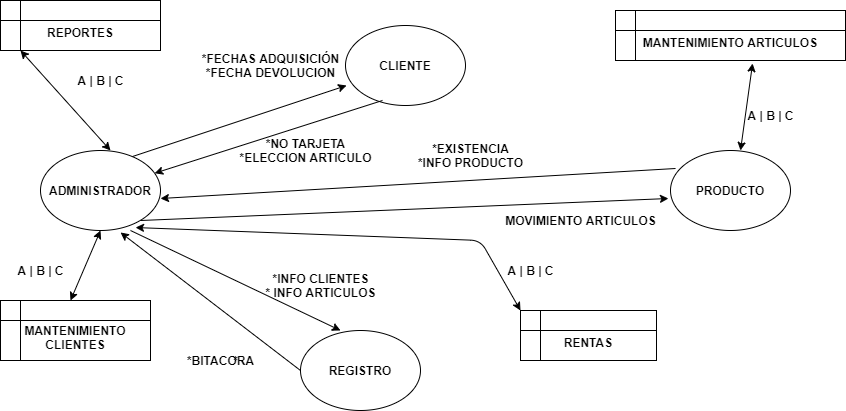

The diagram above was exported from draw.io. Its source (the exported page's mxGraphModel, read from the mxfile embedded in the PNG):
<mxGraphModel dx="868" dy="401" grid="1" gridSize="10" guides="1" tooltips="1" connect="1" arrows="1" fold="1" page="1" pageScale="1" pageWidth="827" pageHeight="1169" math="0" shadow="0">
  <root>
    <mxCell id="y59nABIJ_iKeB6YIcbxX-0" />
    <mxCell id="y59nABIJ_iKeB6YIcbxX-1" parent="y59nABIJ_iKeB6YIcbxX-0" />
    <mxCell id="K3GIBjvVT2_QpcfQUbTd-0" value="&lt;br&gt;REPORTES" style="shape=internalStorage;whiteSpace=wrap;html=1;backgroundOutline=1;fontStyle=1" vertex="1" parent="y59nABIJ_iKeB6YIcbxX-1">
      <mxGeometry x="20" width="160" height="50" as="geometry" />
    </mxCell>
    <mxCell id="2dPiF2jpd0LdnEq_OEr1-1" value="" style="endArrow=classic;startArrow=classic;html=1;fontStyle=1" edge="1" parent="y59nABIJ_iKeB6YIcbxX-1">
      <mxGeometry width="50" height="50" relative="1" as="geometry">
        <mxPoint x="130" y="150" as="sourcePoint" />
        <mxPoint x="40" y="50" as="targetPoint" />
      </mxGeometry>
    </mxCell>
    <mxCell id="2dPiF2jpd0LdnEq_OEr1-2" value="A | B | C" style="text;html=1;align=center;verticalAlign=middle;resizable=0;points=[];autosize=1;fontStyle=1" vertex="1" parent="y59nABIJ_iKeB6YIcbxX-1">
      <mxGeometry x="90" y="70" width="60" height="20" as="geometry" />
    </mxCell>
    <mxCell id="EBA5H03_CuLloXnw0Myc-1" value="&lt;br&gt;MANTENIMIENTO CLIENTES" style="shape=internalStorage;whiteSpace=wrap;html=1;backgroundOutline=1;fontStyle=1" vertex="1" parent="y59nABIJ_iKeB6YIcbxX-1">
      <mxGeometry x="20" y="300" width="150" height="60" as="geometry" />
    </mxCell>
    <mxCell id="EBA5H03_CuLloXnw0Myc-4" value="A | B | C" style="text;html=1;align=center;verticalAlign=middle;resizable=0;points=[];autosize=1;fontStyle=1" vertex="1" parent="y59nABIJ_iKeB6YIcbxX-1">
      <mxGeometry x="30" y="260" width="60" height="20" as="geometry" />
    </mxCell>
    <mxCell id="EBA5H03_CuLloXnw0Myc-6" value="" style="endArrow=classic;html=1;entryX=1.007;entryY=1.167;entryDx=0;entryDy=0;entryPerimeter=0;fontStyle=1" edge="1" parent="y59nABIJ_iKeB6YIcbxX-1" target="UlFQWkwajMwGgFeSIa5o-4">
      <mxGeometry width="50" height="50" relative="1" as="geometry">
        <mxPoint x="140" y="160" as="sourcePoint" />
        <mxPoint x="340" y="120" as="targetPoint" />
      </mxGeometry>
    </mxCell>
    <mxCell id="UlFQWkwajMwGgFeSIa5o-4" value="*FECHAS ADQUISICIÓN&lt;br&gt;*FECHA DEVOLUCION&lt;br&gt;" style="text;html=1;align=center;verticalAlign=middle;resizable=0;points=[];autosize=1;fontStyle=1" vertex="1" parent="y59nABIJ_iKeB6YIcbxX-1">
      <mxGeometry x="215" y="50" width="150" height="30" as="geometry" />
    </mxCell>
    <mxCell id="etjuS4Y7imP-lWXGY5c3-3" value="A | B | C" style="text;html=1;align=center;verticalAlign=middle;resizable=0;points=[];autosize=1;fontStyle=1" vertex="1" parent="y59nABIJ_iKeB6YIcbxX-1">
      <mxGeometry x="760" y="105" width="60" height="20" as="geometry" />
    </mxCell>
    <mxCell id="jCcQRqYTpkm2MsLQ0a42-0" value="ADMINISTRADOR" style="ellipse;whiteSpace=wrap;html=1;strokeWidth=1;fontStyle=1" vertex="1" parent="y59nABIJ_iKeB6YIcbxX-1">
      <mxGeometry x="60" y="150" width="120" height="80" as="geometry" />
    </mxCell>
    <mxCell id="jCcQRqYTpkm2MsLQ0a42-1" value="CLIENTE" style="ellipse;whiteSpace=wrap;html=1;strokeWidth=1;fontStyle=1" vertex="1" parent="y59nABIJ_iKeB6YIcbxX-1">
      <mxGeometry x="365" y="25" width="120" height="80" as="geometry" />
    </mxCell>
    <mxCell id="jCcQRqYTpkm2MsLQ0a42-2" value="" style="endArrow=classic;startArrow=classic;html=1;strokeWidth=1;entryX=0.5;entryY=1;entryDx=0;entryDy=0;fontStyle=1" edge="1" parent="y59nABIJ_iKeB6YIcbxX-1" target="jCcQRqYTpkm2MsLQ0a42-0">
      <mxGeometry width="50" height="50" relative="1" as="geometry">
        <mxPoint x="90" y="300" as="sourcePoint" />
        <mxPoint x="140" y="250" as="targetPoint" />
      </mxGeometry>
    </mxCell>
    <mxCell id="jCcQRqYTpkm2MsLQ0a42-3" value="REGISTRO" style="ellipse;whiteSpace=wrap;html=1;strokeWidth=1;fontStyle=1" vertex="1" parent="y59nABIJ_iKeB6YIcbxX-1">
      <mxGeometry x="320" y="330" width="120" height="80" as="geometry" />
    </mxCell>
    <mxCell id="jCcQRqYTpkm2MsLQ0a42-4" value="" style="endArrow=classic;html=1;strokeWidth=1;fontStyle=1" edge="1" parent="y59nABIJ_iKeB6YIcbxX-1">
      <mxGeometry width="50" height="50" relative="1" as="geometry">
        <mxPoint x="150" y="230" as="sourcePoint" />
        <mxPoint x="360" y="330" as="targetPoint" />
      </mxGeometry>
    </mxCell>
    <mxCell id="jCcQRqYTpkm2MsLQ0a42-5" value="*INFO CLIENTES&lt;br&gt;* INFO ARTICULOS" style="text;html=1;align=center;verticalAlign=middle;resizable=0;points=[];autosize=1;fontStyle=1" vertex="1" parent="y59nABIJ_iKeB6YIcbxX-1">
      <mxGeometry x="275" y="270" width="130" height="30" as="geometry" />
    </mxCell>
    <mxCell id="jCcQRqYTpkm2MsLQ0a42-6" value="PRODUCTO" style="ellipse;whiteSpace=wrap;html=1;strokeWidth=1;fontStyle=1" vertex="1" parent="y59nABIJ_iKeB6YIcbxX-1">
      <mxGeometry x="690" y="150" width="120" height="80" as="geometry" />
    </mxCell>
    <mxCell id="jCcQRqYTpkm2MsLQ0a42-7" value="&lt;br&gt;MANTENIMIENTO ARTICULOS" style="shape=internalStorage;whiteSpace=wrap;html=1;backgroundOutline=1;fontStyle=1" vertex="1" parent="y59nABIJ_iKeB6YIcbxX-1">
      <mxGeometry x="635" y="10" width="230" height="50" as="geometry" />
    </mxCell>
    <mxCell id="jCcQRqYTpkm2MsLQ0a42-9" value="" style="endArrow=classic;html=1;strokeWidth=1;exitX=0.042;exitY=0.225;exitDx=0;exitDy=0;exitPerimeter=0;entryX=1;entryY=0.6;entryDx=0;entryDy=0;entryPerimeter=0;fontStyle=1" edge="1" parent="y59nABIJ_iKeB6YIcbxX-1" source="jCcQRqYTpkm2MsLQ0a42-6" target="jCcQRqYTpkm2MsLQ0a42-0">
      <mxGeometry width="50" height="50" relative="1" as="geometry">
        <mxPoint x="590" y="280" as="sourcePoint" />
        <mxPoint x="640" y="230" as="targetPoint" />
      </mxGeometry>
    </mxCell>
    <mxCell id="jCcQRqYTpkm2MsLQ0a42-10" value="*EXISTENCIA&lt;br&gt;*INFO PRODUCTO" style="text;html=1;align=center;verticalAlign=middle;resizable=0;points=[];autosize=1;fontStyle=1" vertex="1" parent="y59nABIJ_iKeB6YIcbxX-1">
      <mxGeometry x="430" y="140" width="120" height="30" as="geometry" />
    </mxCell>
    <mxCell id="jCcQRqYTpkm2MsLQ0a42-11" value="" style="endArrow=classic;html=1;strokeWidth=1;entryX=-0.017;entryY=0.6;entryDx=0;entryDy=0;entryPerimeter=0;fontStyle=1" edge="1" parent="y59nABIJ_iKeB6YIcbxX-1" target="jCcQRqYTpkm2MsLQ0a42-6">
      <mxGeometry width="50" height="50" relative="1" as="geometry">
        <mxPoint x="160" y="220" as="sourcePoint" />
        <mxPoint x="210" y="170" as="targetPoint" />
      </mxGeometry>
    </mxCell>
    <mxCell id="jCcQRqYTpkm2MsLQ0a42-12" value="MOVIMIENTO ARTICULOS" style="text;html=1;align=center;verticalAlign=middle;resizable=0;points=[];autosize=1;fontStyle=1" vertex="1" parent="y59nABIJ_iKeB6YIcbxX-1">
      <mxGeometry x="515" y="210" width="170" height="20" as="geometry" />
    </mxCell>
    <mxCell id="jCcQRqYTpkm2MsLQ0a42-13" value="" style="endArrow=classic;html=1;strokeWidth=1;entryX=0.667;entryY=1.025;entryDx=0;entryDy=0;entryPerimeter=0;exitX=0;exitY=0.5;exitDx=0;exitDy=0;fontStyle=1" edge="1" parent="y59nABIJ_iKeB6YIcbxX-1" source="jCcQRqYTpkm2MsLQ0a42-3" target="jCcQRqYTpkm2MsLQ0a42-0">
      <mxGeometry width="50" height="50" relative="1" as="geometry">
        <mxPoint x="310" y="400" as="sourcePoint" />
        <mxPoint x="360" y="350" as="targetPoint" />
      </mxGeometry>
    </mxCell>
    <mxCell id="jCcQRqYTpkm2MsLQ0a42-14" value="*" style="text;html=1;align=center;verticalAlign=middle;resizable=0;points=[];autosize=1;fontStyle=1" vertex="1" parent="y59nABIJ_iKeB6YIcbxX-1">
      <mxGeometry x="245" y="350" width="20" height="20" as="geometry" />
    </mxCell>
    <mxCell id="jCcQRqYTpkm2MsLQ0a42-15" value="" style="endArrow=classic;html=1;strokeWidth=1;fontStyle=1" edge="1" parent="y59nABIJ_iKeB6YIcbxX-1" target="jCcQRqYTpkm2MsLQ0a42-0">
      <mxGeometry width="50" height="50" relative="1" as="geometry">
        <mxPoint x="402" y="100" as="sourcePoint" />
        <mxPoint x="452" y="50" as="targetPoint" />
      </mxGeometry>
    </mxCell>
    <mxCell id="jCcQRqYTpkm2MsLQ0a42-16" value="*NO TARJETA&lt;br&gt;*ELECCION ARTICULO" style="text;html=1;align=center;verticalAlign=middle;resizable=0;points=[];autosize=1;fontStyle=1" vertex="1" parent="y59nABIJ_iKeB6YIcbxX-1">
      <mxGeometry x="250" y="135" width="150" height="30" as="geometry" />
    </mxCell>
    <mxCell id="jCcQRqYTpkm2MsLQ0a42-17" value="*BITACORA" style="text;html=1;align=center;verticalAlign=middle;resizable=0;points=[];autosize=1;fontStyle=1" vertex="1" parent="y59nABIJ_iKeB6YIcbxX-1">
      <mxGeometry x="200" y="350" width="80" height="20" as="geometry" />
    </mxCell>
    <mxCell id="jCcQRqYTpkm2MsLQ0a42-18" value="" style="endArrow=classic;startArrow=classic;html=1;strokeWidth=1;entryX=0.596;entryY=1.06;entryDx=0;entryDy=0;entryPerimeter=0;fontStyle=1" edge="1" parent="y59nABIJ_iKeB6YIcbxX-1" target="jCcQRqYTpkm2MsLQ0a42-7">
      <mxGeometry width="50" height="50" relative="1" as="geometry">
        <mxPoint x="760" y="150" as="sourcePoint" />
        <mxPoint x="810" y="100" as="targetPoint" />
      </mxGeometry>
    </mxCell>
    <mxCell id="lvVPGTEbUBpWjxoA6QW9-1" value="&lt;br&gt;RENTAS" style="shape=internalStorage;whiteSpace=wrap;html=1;backgroundOutline=1;strokeWidth=1;fontStyle=1" vertex="1" parent="y59nABIJ_iKeB6YIcbxX-1">
      <mxGeometry x="540" y="310" width="136" height="50" as="geometry" />
    </mxCell>
    <mxCell id="lvVPGTEbUBpWjxoA6QW9-2" value="A | B | C" style="text;html=1;align=center;verticalAlign=middle;resizable=0;points=[];autosize=1;fontStyle=1" vertex="1" parent="y59nABIJ_iKeB6YIcbxX-1">
      <mxGeometry x="520" y="260" width="60" height="20" as="geometry" />
    </mxCell>
    <mxCell id="lvVPGTEbUBpWjxoA6QW9-4" value="" style="endArrow=classic;startArrow=classic;html=1;strokeWidth=1;entryX=0;entryY=0;entryDx=0;entryDy=0;exitX=0.792;exitY=0.963;exitDx=0;exitDy=0;exitPerimeter=0;fontStyle=1" edge="1" parent="y59nABIJ_iKeB6YIcbxX-1" source="jCcQRqYTpkm2MsLQ0a42-0" target="lvVPGTEbUBpWjxoA6QW9-1">
      <mxGeometry width="50" height="50" relative="1" as="geometry">
        <mxPoint x="490" y="245" as="sourcePoint" />
        <mxPoint x="540" y="195" as="targetPoint" />
        <Array as="points">
          <mxPoint x="500" y="240" />
        </Array>
      </mxGeometry>
    </mxCell>
  </root>
</mxGraphModel>